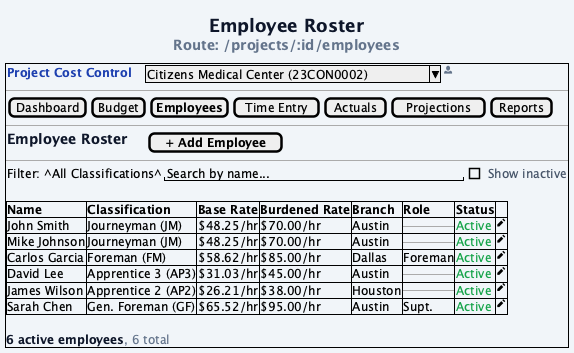

The diagram above was rendered by PlantUML. Its source (embedded in the PNG):
@startuml 05-employee-roster
skinparam backgroundColor #F1F5F9
skinparam defaultFontName "Segoe UI"
skinparam defaultFontSize 12

title <font size=18 color=#0F172A><b>Employee Roster</b></font>\n<font color=#64748B>Route: /projects/:id/employees</font>

salt
{+
  {
    <font color=#1E40AF><b>Project Cost Control</b></font> | . | . | ^Citizens Medical Center (23CON0002)^ | <font color=#64748B><&person></font>
  }
  ---
  {
    [Dashboard] | [Budget] | [<b>Employees</b>] | [Time Entry] | [Actuals] | [Projections] | [Reports]
  }
  ---
  {
    <font size=14 color=#0F172A><b>Employee Roster</b></font> | . | . | . | [<b> + Add Employee </b>]
  }
  ---
  {
    Filter: ^All Classifications^ | "Search by name...                    " | [ ] <font color=#475569>Show inactive</font>
  }
  .
  {#
    <b>Name</b> | <b>Classification</b> | <b>Base Rate</b> | <b>Burdened Rate</b> | <b>Branch</b> | <b>Role</b> | <b>Status</b> | .
    John Smith | Journeyman (JM) | $48.25/hr | $70.00/hr | Austin | -- | <font color=#16A34A>Active</font> | <&pencil>
    Mike Johnson | Journeyman (JM) | $48.25/hr | $70.00/hr | Austin | -- | <font color=#16A34A>Active</font> | <&pencil>
    Carlos Garcia | Foreman (FM) | $58.62/hr | $85.00/hr | Dallas | Foreman | <font color=#16A34A>Active</font> | <&pencil>
    David Lee | Apprentice 3 (AP3) | $31.03/hr | $45.00/hr | Austin | -- | <font color=#16A34A>Active</font> | <&pencil>
    James Wilson | Apprentice 2 (AP2) | $26.21/hr | $38.00/hr | Houston | -- | <font color=#16A34A>Active</font> | <&pencil>
    Sarah Chen | Gen. Foreman (GF) | $65.52/hr | $95.00/hr | Austin | Supt. | <font color=#16A34A>Active</font> | <&pencil>
  }
  .
  <font color=#0F172A><b>6 active employees</b></font><font color=#64748B>, 6 total</font>
}

note right
  <b>Features</b>
  ----
  Per-project employee list
  Classification = labor rate
  Burdened = base x (1 + burden%)
  Filter by classification
  Search by name
  Toggle inactive visibility
  ----
  Admin/PM: add, edit, deactivate
  Viewer: read-only
end note

@enduml